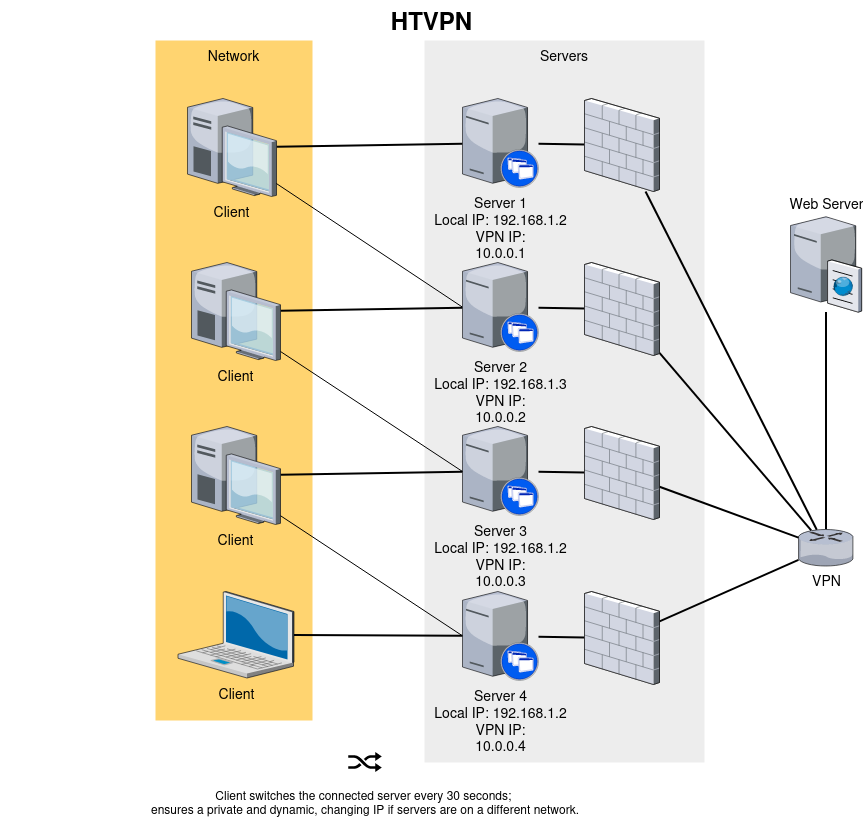

The diagram above was exported from draw.io. Its source (the exported page's mxGraphModel, read from the mxfile embedded in the PNG):
<mxGraphModel dx="1393" dy="734" grid="1" gridSize="10" guides="1" tooltips="1" connect="1" arrows="1" fold="1" page="1" pageScale="1.5" pageWidth="1169" pageHeight="826" background="none" math="0" shadow="0">
  <root>
    <mxCell id="0" style=";html=1;" />
    <mxCell id="1" style=";html=1;" parent="0" />
    <mxCell id="6a7d8f32e03d9370-59" value="Servers" style="whiteSpace=wrap;html=1;fillColor=#EDEDED;fontSize=14;strokeColor=none;verticalAlign=top;" parent="1" vertex="1">
      <mxGeometry x="599" y="98" width="280" height="722" as="geometry" />
    </mxCell>
    <mxCell id="6a7d8f32e03d9370-57" value="Network" style="whiteSpace=wrap;html=1;fillColor=#FFD470;gradientColor=none;fontSize=14;strokeColor=none;verticalAlign=top;" parent="1" vertex="1">
      <mxGeometry x="330" y="98" width="157" height="680" as="geometry" />
    </mxCell>
    <mxCell id="6a7d8f32e03d9370-35" style="edgeStyle=none;rounded=0;html=1;startSize=10;endSize=10;jettySize=auto;orthogonalLoop=1;fontSize=14;endArrow=none;endFill=0;strokeWidth=2;" parent="1" source="6a7d8f32e03d9370-2" target="6a7d8f32e03d9370-9" edge="1">
      <mxGeometry relative="1" as="geometry" />
    </mxCell>
    <mxCell id="6a7d8f32e03d9370-2" value="Client" style="verticalLabelPosition=bottom;aspect=fixed;html=1;verticalAlign=top;strokeColor=none;shape=mxgraph.citrix.laptop_2;fillColor=#66B2FF;gradientColor=#0066CC;fontSize=14;" parent="1" vertex="1">
      <mxGeometry x="352.4999999999999" y="649" width="116" height="86.5" as="geometry" />
    </mxCell>
    <mxCell id="6a7d8f32e03d9370-34" style="edgeStyle=none;rounded=0;html=1;startSize=10;endSize=10;jettySize=auto;orthogonalLoop=1;fontSize=14;endArrow=none;endFill=0;strokeWidth=2;" parent="1" source="6a7d8f32e03d9370-3" target="6a7d8f32e03d9370-10" edge="1">
      <mxGeometry relative="1" as="geometry" />
    </mxCell>
    <mxCell id="6a7d8f32e03d9370-3" value="Client" style="verticalLabelPosition=bottom;aspect=fixed;html=1;verticalAlign=top;strokeColor=none;shape=mxgraph.citrix.desktop;fillColor=#66B2FF;gradientColor=#0066CC;fontSize=14;" parent="1" vertex="1">
      <mxGeometry x="365.99999999999994" y="483.99999999999994" width="89" height="98" as="geometry" />
    </mxCell>
    <mxCell id="6a7d8f32e03d9370-33" style="edgeStyle=none;rounded=0;html=1;startSize=10;endSize=10;jettySize=auto;orthogonalLoop=1;fontSize=14;endArrow=none;endFill=0;strokeWidth=2;" parent="1" source="6a7d8f32e03d9370-4" target="6a7d8f32e03d9370-11" edge="1">
      <mxGeometry relative="1" as="geometry" />
    </mxCell>
    <mxCell id="6a7d8f32e03d9370-4" value="Client" style="verticalLabelPosition=bottom;aspect=fixed;html=1;verticalAlign=top;strokeColor=none;shape=mxgraph.citrix.desktop;fillColor=#66B2FF;gradientColor=#0066CC;fontSize=14;" parent="1" vertex="1">
      <mxGeometry x="365.99999999999994" y="320.00000000000006" width="89" height="98" as="geometry" />
    </mxCell>
    <mxCell id="6a7d8f32e03d9370-32" style="edgeStyle=none;rounded=0;html=1;startSize=10;endSize=10;jettySize=auto;orthogonalLoop=1;fontSize=14;endArrow=none;endFill=0;strokeWidth=2;" parent="1" source="6a7d8f32e03d9370-5" target="6a7d8f32e03d9370-12" edge="1">
      <mxGeometry relative="1" as="geometry" />
    </mxCell>
    <mxCell id="6a7d8f32e03d9370-5" value="Client" style="verticalLabelPosition=bottom;aspect=fixed;html=1;verticalAlign=top;strokeColor=none;shape=mxgraph.citrix.desktop;fillColor=#66B2FF;gradientColor=#0066CC;fontSize=14;" parent="1" vertex="1">
      <mxGeometry x="362.00000000000006" y="156.00000000000006" width="89" height="98" as="geometry" />
    </mxCell>
    <mxCell id="6a7d8f32e03d9370-40" style="edgeStyle=none;rounded=0;html=1;startSize=10;endSize=10;jettySize=auto;orthogonalLoop=1;fontSize=14;endArrow=none;endFill=0;strokeWidth=2;" parent="1" source="6a7d8f32e03d9370-9" target="6a7d8f32e03d9370-20" edge="1">
      <mxGeometry relative="1" as="geometry" />
    </mxCell>
    <mxCell id="6a7d8f32e03d9370-9" value="&lt;div&gt;Server 4&lt;br&gt;&lt;/div&gt;&lt;div&gt;Local IP: 192.168.1.2&lt;/div&gt;&lt;div&gt;VPN IP:&lt;/div&gt;&lt;div&gt;10.0.0.4&lt;/div&gt;" style="verticalLabelPosition=bottom;aspect=fixed;html=1;verticalAlign=top;strokeColor=none;shape=mxgraph.citrix.xenapp_server;fillColor=#66B2FF;gradientColor=#0066CC;fontSize=14;" parent="1" vertex="1">
      <mxGeometry x="637.0000000000001" y="649" width="76" height="89" as="geometry" />
    </mxCell>
    <mxCell id="6a7d8f32e03d9370-41" style="edgeStyle=none;rounded=0;html=1;startSize=10;endSize=10;jettySize=auto;orthogonalLoop=1;fontSize=14;endArrow=none;endFill=0;strokeWidth=2;" parent="1" source="6a7d8f32e03d9370-10" target="6a7d8f32e03d9370-19" edge="1">
      <mxGeometry relative="1" as="geometry" />
    </mxCell>
    <mxCell id="6a7d8f32e03d9370-10" value="&lt;div&gt;Server 3&lt;br&gt;&lt;/div&gt;&lt;div&gt;Local IP: 192.168.1.2&lt;/div&gt;&lt;div&gt;VPN IP:&lt;/div&gt;&lt;div&gt;10.0.0.3&lt;/div&gt;" style="verticalLabelPosition=bottom;aspect=fixed;html=1;verticalAlign=top;strokeColor=none;shape=mxgraph.citrix.xenapp_server;fillColor=#66B2FF;gradientColor=#0066CC;fontSize=14;" parent="1" vertex="1">
      <mxGeometry x="636.9999999999999" y="484" width="76" height="89" as="geometry" />
    </mxCell>
    <mxCell id="6a7d8f32e03d9370-42" style="edgeStyle=none;rounded=0;html=1;startSize=10;endSize=10;jettySize=auto;orthogonalLoop=1;fontSize=14;endArrow=none;endFill=0;strokeWidth=2;" parent="1" source="6a7d8f32e03d9370-11" target="6a7d8f32e03d9370-18" edge="1">
      <mxGeometry relative="1" as="geometry" />
    </mxCell>
    <mxCell id="6a7d8f32e03d9370-11" value="&lt;div&gt;Server 2&lt;br&gt;&lt;/div&gt;&lt;div&gt;Local IP: 192.168.1.3&lt;/div&gt;&lt;div&gt;VPN IP:&lt;/div&gt;&lt;div&gt;10.0.0.2&lt;/div&gt;" style="verticalLabelPosition=bottom;aspect=fixed;html=1;verticalAlign=top;strokeColor=none;shape=mxgraph.citrix.xenapp_server;fillColor=#66B2FF;gradientColor=#0066CC;fontSize=14;" parent="1" vertex="1">
      <mxGeometry x="636.9999999999999" y="320" width="76" height="89" as="geometry" />
    </mxCell>
    <mxCell id="6a7d8f32e03d9370-43" style="edgeStyle=none;rounded=0;html=1;startSize=10;endSize=10;jettySize=auto;orthogonalLoop=1;fontSize=14;endArrow=none;endFill=0;strokeWidth=2;" parent="1" source="6a7d8f32e03d9370-12" target="6a7d8f32e03d9370-17" edge="1">
      <mxGeometry relative="1" as="geometry" />
    </mxCell>
    <mxCell id="6a7d8f32e03d9370-12" value="&lt;div&gt;Server 1&lt;/div&gt;&lt;div&gt;Local IP: 192.168.1.2&lt;/div&gt;&lt;div&gt;VPN IP:&lt;/div&gt;&lt;div&gt;10.0.0.1&lt;/div&gt;" style="verticalLabelPosition=bottom;aspect=fixed;html=1;verticalAlign=top;strokeColor=none;shape=mxgraph.citrix.xenapp_server;fillColor=#66B2FF;gradientColor=#0066CC;fontSize=14;" parent="1" vertex="1">
      <mxGeometry x="637.0000000000001" y="156" width="76" height="89" as="geometry" />
    </mxCell>
    <mxCell id="6a7d8f32e03d9370-51" style="edgeStyle=none;rounded=0;html=1;startSize=10;endSize=10;jettySize=auto;orthogonalLoop=1;fontSize=14;endArrow=none;endFill=0;strokeWidth=2;" parent="1" source="6a7d8f32e03d9370-13" target="6a7d8f32e03d9370-15" edge="1">
      <mxGeometry relative="1" as="geometry" />
    </mxCell>
    <mxCell id="6a7d8f32e03d9370-13" value="VPN" style="verticalLabelPosition=bottom;aspect=fixed;html=1;verticalAlign=top;strokeColor=none;shape=mxgraph.citrix.router;fillColor=#66B2FF;gradientColor=#0066CC;fontSize=14;" parent="1" vertex="1">
      <mxGeometry x="973" y="587" width="55" height="36.5" as="geometry" />
    </mxCell>
    <mxCell id="6a7d8f32e03d9370-15" value="Web Server" style="verticalLabelPosition=top;aspect=fixed;html=1;verticalAlign=bottom;strokeColor=none;shape=mxgraph.citrix.cache_server;fillColor=#66B2FF;gradientColor=#0066CC;fontSize=14;labelPosition=center;align=center;" parent="1" vertex="1">
      <mxGeometry x="965" y="272" width="71" height="97.5" as="geometry" />
    </mxCell>
    <mxCell id="6a7d8f32e03d9370-44" style="edgeStyle=none;rounded=0;html=1;startSize=10;endSize=10;jettySize=auto;orthogonalLoop=1;fontSize=14;endArrow=none;endFill=0;strokeWidth=2;entryX=0.332;entryY=0.007;entryDx=0;entryDy=0;entryPerimeter=0;" parent="1" source="6a7d8f32e03d9370-17" target="6a7d8f32e03d9370-13" edge="1">
      <mxGeometry relative="1" as="geometry" />
    </mxCell>
    <mxCell id="6a7d8f32e03d9370-17" value="" style="verticalLabelPosition=bottom;aspect=fixed;html=1;verticalAlign=top;strokeColor=none;shape=mxgraph.citrix.firewall;fillColor=#66B2FF;gradientColor=#0066CC;fontSize=14;" parent="1" vertex="1">
      <mxGeometry x="759" y="156" width="75" height="93" as="geometry" />
    </mxCell>
    <mxCell id="6a7d8f32e03d9370-45" style="edgeStyle=none;rounded=0;html=1;startSize=10;endSize=10;jettySize=auto;orthogonalLoop=1;fontSize=14;endArrow=none;endFill=0;strokeWidth=2;entryX=0.231;entryY=0.025;entryDx=0;entryDy=0;entryPerimeter=0;" parent="1" source="6a7d8f32e03d9370-18" target="6a7d8f32e03d9370-13" edge="1">
      <mxGeometry relative="1" as="geometry" />
    </mxCell>
    <mxCell id="6a7d8f32e03d9370-18" value="" style="verticalLabelPosition=bottom;aspect=fixed;html=1;verticalAlign=top;strokeColor=none;shape=mxgraph.citrix.firewall;fillColor=#66B2FF;gradientColor=#0066CC;fontSize=14;" parent="1" vertex="1">
      <mxGeometry x="759" y="320" width="75" height="93" as="geometry" />
    </mxCell>
    <mxCell id="6a7d8f32e03d9370-46" style="edgeStyle=none;rounded=0;html=1;startSize=10;endSize=10;jettySize=auto;orthogonalLoop=1;fontSize=14;endArrow=none;endFill=0;strokeWidth=2;" parent="1" source="6a7d8f32e03d9370-19" target="6a7d8f32e03d9370-13" edge="1">
      <mxGeometry relative="1" as="geometry" />
    </mxCell>
    <mxCell id="6a7d8f32e03d9370-19" value="" style="verticalLabelPosition=bottom;aspect=fixed;html=1;verticalAlign=top;strokeColor=none;shape=mxgraph.citrix.firewall;fillColor=#66B2FF;gradientColor=#0066CC;fontSize=14;" parent="1" vertex="1">
      <mxGeometry x="759" y="484" width="75" height="93" as="geometry" />
    </mxCell>
    <mxCell id="6a7d8f32e03d9370-47" style="edgeStyle=none;rounded=0;html=1;startSize=10;endSize=10;jettySize=auto;orthogonalLoop=1;fontSize=14;endArrow=none;endFill=0;strokeWidth=2;" parent="1" source="6a7d8f32e03d9370-20" target="6a7d8f32e03d9370-13" edge="1">
      <mxGeometry relative="1" as="geometry" />
    </mxCell>
    <mxCell id="6a7d8f32e03d9370-20" value="" style="verticalLabelPosition=bottom;aspect=fixed;html=1;verticalAlign=top;strokeColor=none;shape=mxgraph.citrix.firewall;fillColor=#66B2FF;gradientColor=#0066CC;fontSize=14;" parent="1" vertex="1">
      <mxGeometry x="759" y="649" width="75" height="93" as="geometry" />
    </mxCell>
    <mxCell id="6a7d8f32e03d9370-62" value="HTVPN" style="text;strokeColor=none;fillColor=none;html=1;fontSize=24;fontStyle=1;verticalAlign=middle;align=center;" parent="1" vertex="1">
      <mxGeometry x="175" y="58" width="861" height="40" as="geometry" />
    </mxCell>
    <mxCell id="qaBVvysqaDYPMlLLT45T-5" value="Client switches the connected server every 30 seconds; &#10;ensures a private and dynamic, changing IP if servers are on a different network." style="shape=image;imageAspect=0;aspect=fixed;verticalLabelPosition=bottom;verticalAlign=top;image=data:image/svg+xml,(base64 omitted: 1160 chars);" vertex="1" parent="1">
      <mxGeometry x="520" y="800" width="40" height="40" as="geometry" />
    </mxCell>
    <mxCell id="qaBVvysqaDYPMlLLT45T-13" value="" style="endArrow=none;html=1;rounded=0;entryX=-0.005;entryY=0.499;entryDx=0;entryDy=0;entryPerimeter=0;exitX=0.998;exitY=0.867;exitDx=0;exitDy=0;exitPerimeter=0;" edge="1" parent="1" source="6a7d8f32e03d9370-5" target="6a7d8f32e03d9370-11">
      <mxGeometry width="50" height="50" relative="1" as="geometry">
        <mxPoint x="468.5" y="272" as="sourcePoint" />
        <mxPoint x="518.5" y="222" as="targetPoint" />
      </mxGeometry>
    </mxCell>
    <mxCell id="qaBVvysqaDYPMlLLT45T-15" value="" style="endArrow=none;html=1;rounded=0;entryX=0;entryY=0.506;entryDx=0;entryDy=0;entryPerimeter=0;exitX=0.998;exitY=0.867;exitDx=0;exitDy=0;exitPerimeter=0;" edge="1" parent="1" target="6a7d8f32e03d9370-10">
      <mxGeometry width="50" height="50" relative="1" as="geometry">
        <mxPoint x="455" y="409" as="sourcePoint" />
        <mxPoint x="641" y="532" as="targetPoint" />
      </mxGeometry>
    </mxCell>
    <mxCell id="qaBVvysqaDYPMlLLT45T-16" value="" style="endArrow=none;html=1;rounded=0;entryX=0.001;entryY=0.499;entryDx=0;entryDy=0;entryPerimeter=0;exitX=1.001;exitY=0.911;exitDx=0;exitDy=0;exitPerimeter=0;" edge="1" parent="1" source="6a7d8f32e03d9370-3" target="6a7d8f32e03d9370-9">
      <mxGeometry width="50" height="50" relative="1" as="geometry">
        <mxPoint x="450" y="570" as="sourcePoint" />
        <mxPoint x="632" y="690" as="targetPoint" />
      </mxGeometry>
    </mxCell>
  </root>
</mxGraphModel>